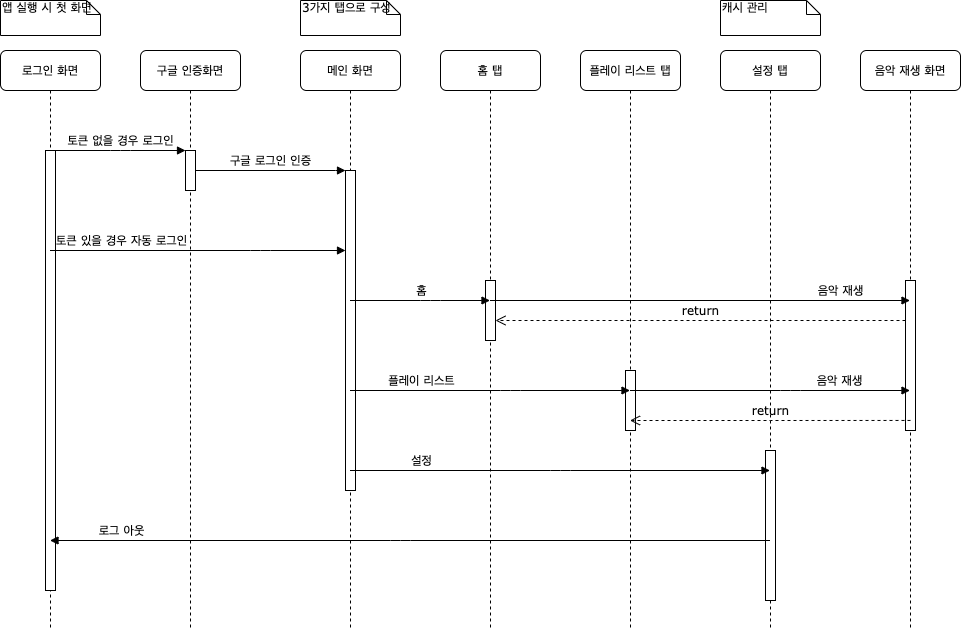

The diagram above was exported from draw.io. Its source (the exported page's mxGraphModel, read from the mxfile embedded in the PNG):
<mxGraphModel dx="1186" dy="796" grid="1" gridSize="10" guides="1" tooltips="1" connect="1" arrows="1" fold="1" page="1" pageScale="1" pageWidth="1100" pageHeight="850" background="#ffffff" math="0" shadow="0">
  <root>
    <mxCell id="0" />
    <mxCell id="1" parent="0" />
    <mxCell id="7baba1c4bc27f4b0-2" value="구글 인증화면" style="shape=umlLifeline;perimeter=lifelinePerimeter;whiteSpace=wrap;html=1;container=1;collapsible=0;recursiveResize=0;outlineConnect=0;rounded=1;shadow=0;comic=0;labelBackgroundColor=none;strokeWidth=1;fontFamily=Verdana;fontSize=12;align=center;" parent="1" vertex="1">
      <mxGeometry x="240" y="80" width="100" height="580" as="geometry" />
    </mxCell>
    <mxCell id="7baba1c4bc27f4b0-10" value="" style="html=1;points=[];perimeter=orthogonalPerimeter;rounded=0;shadow=0;comic=0;labelBackgroundColor=none;strokeWidth=1;fontFamily=Verdana;fontSize=12;align=center;" parent="7baba1c4bc27f4b0-2" vertex="1">
      <mxGeometry x="45" y="100" width="10" height="40" as="geometry" />
    </mxCell>
    <mxCell id="7baba1c4bc27f4b0-3" value="메인 화면" style="shape=umlLifeline;perimeter=lifelinePerimeter;whiteSpace=wrap;html=1;container=1;collapsible=0;recursiveResize=0;outlineConnect=0;rounded=1;shadow=0;comic=0;labelBackgroundColor=none;strokeWidth=1;fontFamily=Verdana;fontSize=12;align=center;" parent="1" vertex="1">
      <mxGeometry x="400" y="80" width="100" height="580" as="geometry" />
    </mxCell>
    <mxCell id="7baba1c4bc27f4b0-13" value="" style="html=1;points=[];perimeter=orthogonalPerimeter;rounded=0;shadow=0;comic=0;labelBackgroundColor=none;strokeWidth=1;fontFamily=Verdana;fontSize=12;align=center;" parent="7baba1c4bc27f4b0-3" vertex="1">
      <mxGeometry x="45" y="120" width="10" height="320" as="geometry" />
    </mxCell>
    <mxCell id="7baba1c4bc27f4b0-4" value="홈 탭" style="shape=umlLifeline;perimeter=lifelinePerimeter;whiteSpace=wrap;html=1;container=1;collapsible=0;recursiveResize=0;outlineConnect=0;rounded=1;shadow=0;comic=0;labelBackgroundColor=none;strokeWidth=1;fontFamily=Verdana;fontSize=12;align=center;" parent="1" vertex="1">
      <mxGeometry x="540" y="80" width="100" height="580" as="geometry" />
    </mxCell>
    <mxCell id="7baba1c4bc27f4b0-16" value="" style="html=1;points=[];perimeter=orthogonalPerimeter;rounded=0;shadow=0;comic=0;labelBackgroundColor=none;strokeWidth=1;fontFamily=Verdana;fontSize=12;align=center;" parent="7baba1c4bc27f4b0-4" vertex="1">
      <mxGeometry x="45" y="230" width="10" height="60" as="geometry" />
    </mxCell>
    <mxCell id="7baba1c4bc27f4b0-5" value="플레이 리스트 탭" style="shape=umlLifeline;perimeter=lifelinePerimeter;whiteSpace=wrap;html=1;container=1;collapsible=0;recursiveResize=0;outlineConnect=0;rounded=1;shadow=0;comic=0;labelBackgroundColor=none;strokeWidth=1;fontFamily=Verdana;fontSize=12;align=center;" parent="1" vertex="1">
      <mxGeometry x="680" y="80" width="100" height="580" as="geometry" />
    </mxCell>
    <mxCell id="7baba1c4bc27f4b0-19" value="" style="html=1;points=[];perimeter=orthogonalPerimeter;rounded=0;shadow=0;comic=0;labelBackgroundColor=none;strokeWidth=1;fontFamily=Verdana;fontSize=12;align=center;" parent="7baba1c4bc27f4b0-5" vertex="1">
      <mxGeometry x="45" y="320" width="10" height="60" as="geometry" />
    </mxCell>
    <mxCell id="7baba1c4bc27f4b0-6" value="설정 탭" style="shape=umlLifeline;perimeter=lifelinePerimeter;whiteSpace=wrap;html=1;container=1;collapsible=0;recursiveResize=0;outlineConnect=0;rounded=1;shadow=0;comic=0;labelBackgroundColor=none;strokeWidth=1;fontFamily=Verdana;fontSize=12;align=center;" parent="1" vertex="1">
      <mxGeometry x="820" y="80" width="100" height="580" as="geometry" />
    </mxCell>
    <mxCell id="RKkn3eqdX5NLni4zoIu8-2" value="" style="html=1;points=[];perimeter=orthogonalPerimeter;rounded=0;shadow=0;comic=0;labelBackgroundColor=none;strokeWidth=1;fontFamily=Verdana;fontSize=12;align=center;" vertex="1" parent="7baba1c4bc27f4b0-6">
      <mxGeometry x="45" y="400" width="10" height="150" as="geometry" />
    </mxCell>
    <mxCell id="7baba1c4bc27f4b0-7" value="음악 재생 화면" style="shape=umlLifeline;perimeter=lifelinePerimeter;whiteSpace=wrap;html=1;container=1;collapsible=0;recursiveResize=0;outlineConnect=0;rounded=1;shadow=0;comic=0;labelBackgroundColor=none;strokeWidth=1;fontFamily=Verdana;fontSize=12;align=center;" parent="1" vertex="1">
      <mxGeometry x="960" y="80" width="100" height="580" as="geometry" />
    </mxCell>
    <mxCell id="RKkn3eqdX5NLni4zoIu8-7" value="" style="html=1;points=[];perimeter=orthogonalPerimeter;rounded=0;shadow=0;comic=0;labelBackgroundColor=none;strokeWidth=1;fontFamily=Verdana;fontSize=12;align=center;" vertex="1" parent="7baba1c4bc27f4b0-7">
      <mxGeometry x="45" y="230" width="10" height="150" as="geometry" />
    </mxCell>
    <mxCell id="7baba1c4bc27f4b0-8" value="로그인 화면" style="shape=umlLifeline;perimeter=lifelinePerimeter;whiteSpace=wrap;html=1;container=1;collapsible=0;recursiveResize=0;outlineConnect=0;rounded=1;shadow=0;comic=0;labelBackgroundColor=none;strokeWidth=1;fontFamily=Verdana;fontSize=12;align=center;" parent="1" vertex="1">
      <mxGeometry x="100" y="80" width="100" height="580" as="geometry" />
    </mxCell>
    <mxCell id="7baba1c4bc27f4b0-9" value="" style="html=1;points=[];perimeter=orthogonalPerimeter;rounded=0;shadow=0;comic=0;labelBackgroundColor=none;strokeWidth=1;fontFamily=Verdana;fontSize=12;align=center;" parent="7baba1c4bc27f4b0-8" vertex="1">
      <mxGeometry x="45" y="100" width="10" height="440" as="geometry" />
    </mxCell>
    <mxCell id="7baba1c4bc27f4b0-17" value="홈" style="html=1;verticalAlign=bottom;endArrow=block;labelBackgroundColor=none;fontFamily=Verdana;fontSize=12;edgeStyle=elbowEdgeStyle;elbow=vertical;" parent="1" source="7baba1c4bc27f4b0-3" target="7baba1c4bc27f4b0-4" edge="1">
      <mxGeometry x="0.15" y="-10" relative="1" as="geometry">
        <mxPoint x="450" y="320" as="sourcePoint" />
        <Array as="points">
          <mxPoint x="530" y="330" />
          <mxPoint x="580" y="360" />
          <mxPoint x="550" y="300" />
          <mxPoint x="530" y="300" />
          <mxPoint x="540" y="340" />
          <mxPoint x="540" y="330" />
          <mxPoint x="550" y="310" />
          <mxPoint x="490" y="320" />
          <mxPoint x="460" y="220" />
        </Array>
        <mxPoint x="-10" y="-10" as="offset" />
      </mxGeometry>
    </mxCell>
    <mxCell id="7baba1c4bc27f4b0-20" value="플레이 리스트" style="html=1;verticalAlign=bottom;endArrow=block;labelBackgroundColor=none;fontFamily=Verdana;fontSize=12;edgeStyle=elbowEdgeStyle;elbow=vertical;" parent="1" source="7baba1c4bc27f4b0-3" target="7baba1c4bc27f4b0-5" edge="1">
      <mxGeometry x="-0.2107" y="-40" relative="1" as="geometry">
        <mxPoint x="600" y="370" as="sourcePoint" />
        <Array as="points">
          <mxPoint x="610" y="420" />
          <mxPoint x="680" y="430" />
          <mxPoint x="680" y="420" />
          <mxPoint x="640" y="370" />
          <mxPoint x="570" y="380" />
          <mxPoint x="560" y="370" />
          <mxPoint x="540" y="320" />
          <mxPoint x="640" y="370" />
          <mxPoint x="660" y="380" />
        </Array>
        <mxPoint x="-40" y="-40" as="offset" />
      </mxGeometry>
    </mxCell>
    <mxCell id="7baba1c4bc27f4b0-11" value="토큰 없을 경우 로그인" style="html=1;verticalAlign=bottom;endArrow=block;entryX=0;entryY=0;labelBackgroundColor=none;fontFamily=Verdana;fontSize=12;edgeStyle=elbowEdgeStyle;elbow=vertical;" parent="1" source="7baba1c4bc27f4b0-9" target="7baba1c4bc27f4b0-10" edge="1">
      <mxGeometry relative="1" as="geometry">
        <mxPoint x="220" y="190" as="sourcePoint" />
      </mxGeometry>
    </mxCell>
    <mxCell id="7baba1c4bc27f4b0-14" value="구글 로그인 인증" style="html=1;verticalAlign=bottom;endArrow=block;entryX=0;entryY=0;labelBackgroundColor=none;fontFamily=Verdana;fontSize=12;edgeStyle=elbowEdgeStyle;elbow=vertical;" parent="1" source="7baba1c4bc27f4b0-10" target="7baba1c4bc27f4b0-13" edge="1">
      <mxGeometry relative="1" as="geometry">
        <mxPoint x="370" y="200" as="sourcePoint" />
      </mxGeometry>
    </mxCell>
    <mxCell id="7baba1c4bc27f4b0-40" value="앱 실행 시 첫 화면" style="shape=note;whiteSpace=wrap;html=1;size=14;verticalAlign=top;align=left;spacingTop=-6;rounded=0;shadow=0;comic=0;labelBackgroundColor=none;strokeWidth=1;fontFamily=Verdana;fontSize=12" parent="1" vertex="1">
      <mxGeometry x="100" y="30" width="100" height="35" as="geometry" />
    </mxCell>
    <mxCell id="7baba1c4bc27f4b0-42" value="3가지 탭으로 구성" style="shape=note;whiteSpace=wrap;html=1;size=14;verticalAlign=top;align=left;spacingTop=-6;rounded=0;shadow=0;comic=0;labelBackgroundColor=none;strokeWidth=1;fontFamily=Verdana;fontSize=12" parent="1" vertex="1">
      <mxGeometry x="400" y="30" width="100" height="35" as="geometry" />
    </mxCell>
    <mxCell id="7baba1c4bc27f4b0-45" value="캐시 관리" style="shape=note;whiteSpace=wrap;html=1;size=14;verticalAlign=top;align=left;spacingTop=-6;rounded=0;shadow=0;comic=0;labelBackgroundColor=none;strokeWidth=1;fontFamily=Verdana;fontSize=12" parent="1" vertex="1">
      <mxGeometry x="820" y="30" width="100" height="35" as="geometry" />
    </mxCell>
    <mxCell id="RKkn3eqdX5NLni4zoIu8-1" value="토큰 있을 경우 자동 로그인" style="html=1;verticalAlign=bottom;endArrow=block;labelBackgroundColor=none;fontFamily=Verdana;fontSize=12;edgeStyle=elbowEdgeStyle;elbow=vertical;" edge="1" parent="1" source="7baba1c4bc27f4b0-8" target="7baba1c4bc27f4b0-13">
      <mxGeometry x="0.4247" y="-140" relative="1" as="geometry">
        <mxPoint x="305" y="210" as="sourcePoint" />
        <mxPoint x="455" y="210" as="targetPoint" />
        <Array as="points">
          <mxPoint x="360" y="280" />
          <mxPoint x="250" y="250" />
        </Array>
        <mxPoint x="-139" y="-140" as="offset" />
      </mxGeometry>
    </mxCell>
    <mxCell id="RKkn3eqdX5NLni4zoIu8-3" value="설정" style="html=1;verticalAlign=bottom;endArrow=block;labelBackgroundColor=none;fontFamily=Verdana;fontSize=12;edgeStyle=elbowEdgeStyle;elbow=vertical;" edge="1" parent="1" source="7baba1c4bc27f4b0-3" target="7baba1c4bc27f4b0-6">
      <mxGeometry x="0.2905" y="-200" relative="1" as="geometry">
        <mxPoint x="530" y="420" as="sourcePoint" />
        <mxPoint x="790" y="424" as="targetPoint" />
        <Array as="points">
          <mxPoint x="660" y="500" />
          <mxPoint x="580" y="420" />
          <mxPoint x="550" y="320" />
          <mxPoint x="480" y="424" />
        </Array>
        <mxPoint x="-200" y="-200" as="offset" />
      </mxGeometry>
    </mxCell>
    <mxCell id="RKkn3eqdX5NLni4zoIu8-4" value="로그 아웃" style="html=1;verticalAlign=bottom;endArrow=block;labelBackgroundColor=none;fontFamily=Verdana;fontSize=12;edgeStyle=elbowEdgeStyle;elbow=vertical;" edge="1" parent="1" source="7baba1c4bc27f4b0-6" target="7baba1c4bc27f4b0-8">
      <mxGeometry x="0.8042" relative="1" as="geometry">
        <mxPoint x="159.5" y="610" as="sourcePoint" />
        <mxPoint x="200" y="609" as="targetPoint" />
        <Array as="points">
          <mxPoint x="500" y="570" />
          <mxPoint x="370" y="610" />
          <mxPoint x="260" y="580" />
        </Array>
        <mxPoint x="1" as="offset" />
      </mxGeometry>
    </mxCell>
    <mxCell id="RKkn3eqdX5NLni4zoIu8-6" value="음악 재생" style="html=1;verticalAlign=bottom;endArrow=block;labelBackgroundColor=none;fontFamily=Verdana;fontSize=12;edgeStyle=elbowEdgeStyle;elbow=vertical;" edge="1" parent="1" source="7baba1c4bc27f4b0-4" target="7baba1c4bc27f4b0-7">
      <mxGeometry x="0.6687" relative="1" as="geometry">
        <mxPoint x="700" y="330" as="sourcePoint" />
        <Array as="points">
          <mxPoint x="780.5" y="330" />
          <mxPoint x="830.5" y="360" />
          <mxPoint x="800.5" y="300" />
          <mxPoint x="780.5" y="300" />
          <mxPoint x="790.5" y="340" />
          <mxPoint x="790.5" y="330" />
          <mxPoint x="800.5" y="310" />
          <mxPoint x="740.5" y="320" />
          <mxPoint x="710.5" y="220" />
        </Array>
        <mxPoint x="840" y="330" as="targetPoint" />
        <mxPoint as="offset" />
      </mxGeometry>
    </mxCell>
    <mxCell id="RKkn3eqdX5NLni4zoIu8-8" value="음악 재생" style="html=1;verticalAlign=bottom;endArrow=block;labelBackgroundColor=none;fontFamily=Verdana;fontSize=12;edgeStyle=elbowEdgeStyle;elbow=vertical;" edge="1" parent="1" source="7baba1c4bc27f4b0-5" target="7baba1c4bc27f4b0-7">
      <mxGeometry x="0.4928" relative="1" as="geometry">
        <mxPoint x="734" y="370" as="sourcePoint" />
        <Array as="points">
          <mxPoint x="890" y="420" />
          <mxPoint x="810.5" y="310" />
          <mxPoint x="790.5" y="310" />
          <mxPoint x="800.5" y="350" />
          <mxPoint x="800.5" y="340" />
          <mxPoint x="810.5" y="320" />
          <mxPoint x="750.5" y="330" />
          <mxPoint x="720.5" y="230" />
        </Array>
        <mxPoint x="980" y="410" as="targetPoint" />
        <mxPoint as="offset" />
      </mxGeometry>
    </mxCell>
    <mxCell id="RKkn3eqdX5NLni4zoIu8-11" value="return" style="html=1;verticalAlign=bottom;endArrow=open;dashed=1;endSize=8;exitX=0;exitY=0.95;labelBackgroundColor=none;fontFamily=Verdana;fontSize=12;" edge="1" parent="1">
      <mxGeometry relative="1" as="geometry">
        <mxPoint x="595" y="350" as="targetPoint" />
        <mxPoint x="1005" y="350" as="sourcePoint" />
      </mxGeometry>
    </mxCell>
    <mxCell id="RKkn3eqdX5NLni4zoIu8-12" value="return" style="html=1;verticalAlign=bottom;endArrow=open;dashed=1;endSize=8;exitX=0.5;exitY=0.933;labelBackgroundColor=none;fontFamily=Verdana;fontSize=12;exitDx=0;exitDy=0;exitPerimeter=0;" edge="1" parent="1" source="RKkn3eqdX5NLni4zoIu8-7" target="7baba1c4bc27f4b0-5">
      <mxGeometry relative="1" as="geometry">
        <mxPoint x="605" y="360" as="targetPoint" />
        <mxPoint x="1015" y="360" as="sourcePoint" />
        <Array as="points">
          <mxPoint x="860" y="450" />
        </Array>
      </mxGeometry>
    </mxCell>
  </root>
</mxGraphModel>